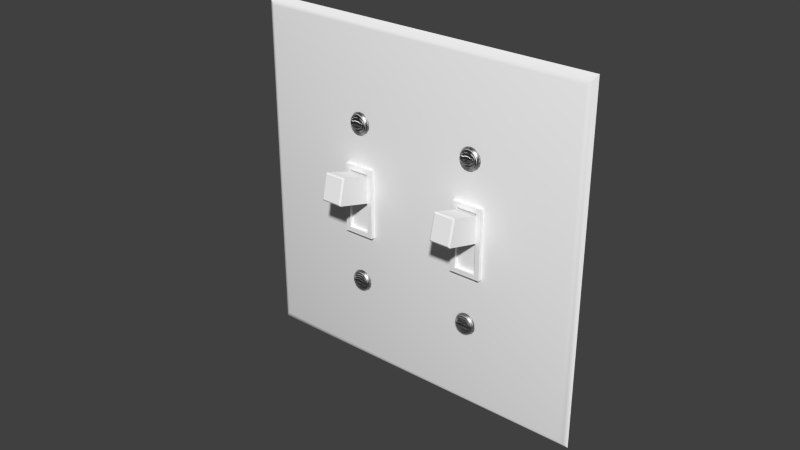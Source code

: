 # Source: Light_Switch_2-Gang.blend  (saved by Blender 2.74.0; exported with 4.5.12 LTS)
import bpy
from mathutils import Matrix  # noqa: F401  (used for matrix-valued properties, if any)

bpy.ops.wm.read_factory_settings(use_empty=True)
scene = bpy.context.scene
scene.name = 'Scene'

# ---- collections
col_collection_1 = bpy.data.collections.new('Collection 1'); scene.collection.children.link(col_collection_1)

# ---- materials (node trees are filled in below, after node groups)
mat_gloss_white_plastic = bpy.data.materials.new('Gloss White Plastic')
mat_gloss_white_plastic.alpha_threshold = 0.0
mat_gloss_white_plastic.roughness = 0.5
mat_gloss_white_plastic.line_color = (0.0, 0.0, 0.0, 1.0)
mat_stainless_steel = bpy.data.materials.new('Stainless Steel')
mat_stainless_steel.alpha_threshold = 0.0
mat_stainless_steel.roughness = 0.5
mat_stainless_steel.line_color = (0.0, 0.0, 0.0, 1.0)

# ---- node groups
ng_brushed = bpy.data.node_groups.new('Brushed', 'ShaderNodeTree')
_s = ng_brushed.interface.new_socket(name='Color', in_out='OUTPUT', socket_type='NodeSocketColor')
_s = ng_brushed.interface.new_socket(name='Vector', in_out='INPUT', socket_type='NodeSocketVector')
_s.min_value = -1.0
_s.max_value = 1.0
_s = ng_brushed.interface.new_socket(name='Scale', in_out='INPUT', socket_type='NodeSocketFloat')
_s.default_value = 15.0
_s.min_value = -1000.0
_s.max_value = 1000.0
_N = ng_brushed.nodes; _L = ng_brushed.links
n0 = _N.new('ShaderNodeMapping'); n0.name = 'Mapping'; n0.location = (-294, 153)
n0.inputs[3].default_value = (0.1, 1000.0, 1.0)
n1 = _N.new('ShaderNodeValToRGB'); n1.name = 'ColorRamp.002'; n1.location = (311, 4)
n1.color_ramp.interpolation = 'B_SPLINE'
while len(n1.color_ramp.elements) > 1: n1.color_ramp.elements.remove(n1.color_ramp.elements[-1])
n1.color_ramp.elements[0].position = 0.1136; n1.color_ramp.elements[0].color = (0.0, 0.0, 0.0, 1.0)
_e = n1.color_ramp.elements.new(0.4955); _e.color = (0.1708, 0.1708, 0.1708, 0.5074)
_e = n1.color_ramp.elements.new(1.0); _e.color = (1.0, 1.0, 1.0, 0.0)
n2 = _N.new('NodeGroupOutput'); n2.name = 'Group Output'; n2.location = (636, 29)
n3 = _N.new('ShaderNodeTexNoise'); n3.name = 'Noise Texture'; n3.location = (52, -12)
n3.width = 150
n3.inputs[3].default_value = 1.0
n3.inputs[8].default_value = 8.0
n4 = _N.new('NodeGroupInput'); n4.name = 'Group Input'; n4.location = (-508, 131)
_L.new(n4.outputs[0], n0.inputs[0])
_L.new(n0.outputs[0], n3.inputs[0])
_L.new(n3.outputs[0], n1.inputs[0])
_L.new(n1.outputs[0], n2.inputs[0])
_L.new(n4.outputs[1], n3.inputs[2])
n2.is_active_output = True

# ---- material node trees
mat_gloss_white_plastic.use_nodes = True; mat_gloss_white_plastic.node_tree.nodes.clear()
_N = mat_gloss_white_plastic.node_tree.nodes; _L = mat_gloss_white_plastic.node_tree.links
n0 = _N.new('ShaderNodeOutputMaterial'); n0.name = 'Material Output'; n0.location = (300, 300)
n0.width = 120
n1 = _N.new('ShaderNodeBsdfDiffuse'); n1.name = 'Diffuse BSDF'; n1.location = (-113, 376)
n1.inputs[0].default_value = (0.9425, 0.9425, 0.9425, 1.0)
n2 = _N.new('ShaderNodeMixShader'); n2.name = 'Mix Shader'; n2.location = (95, 307)
n2.width = 150
n2.inputs[0].default_value = 0.02
n3 = _N.new('ShaderNodeBsdfAnisotropic'); n3.name = 'Glossy BSDF'; n3.location = (-112, 226)
n3.distribution = 'BECKMANN'
n3.inputs[1].default_value = 0.3162
_L.new(n1.outputs[0], n2.inputs[1])
_L.new(n3.outputs[0], n2.inputs[2])
_L.new(n2.outputs[0], n0.inputs[0])
n0.is_active_output = True
mat_stainless_steel.use_nodes = True; mat_stainless_steel.node_tree.nodes.clear()
_N = mat_stainless_steel.node_tree.nodes; _L = mat_stainless_steel.node_tree.links
n0 = _N.new('ShaderNodeLayerWeight'); n0.name = 'Layer Weight'; n0.location = (114, 494)
n0.width = 150
n0.inputs[0].default_value = 0.15
n1 = _N.new('ShaderNodeMixShader'); n1.name = 'Mix Shader'; n1.location = (316, 430)
n1.width = 137
n2 = _N.new('ShaderNodeBsdfAnisotropic'); n2.name = 'Glossy BSDF.001'; n2.location = (94, 224)
n2.width = 169
n2.distribution = 'BECKMANN'
n2.inputs[1].default_value = 0.4472
n3 = _N.new('ShaderNodeBsdfAnisotropic'); n3.name = 'Glossy BSDF'; n3.location = (101, 387)
n3.width = 168
n3.distribution = 'BECKMANN'
n3.inputs[1].default_value = 0.4472
n4 = _N.new('ShaderNodeValToRGB'); n4.name = 'ColorRamp'; n4.location = (-310, 466)
n4.color_ramp.interpolation = 'B_SPLINE'
while len(n4.color_ramp.elements) > 1: n4.color_ramp.elements.remove(n4.color_ramp.elements[-1])
n4.color_ramp.elements[0].position = 0.0; n4.color_ramp.elements[0].color = (0.438, 0.438, 0.438, 1.0)
_e = n4.color_ramp.elements.new(1.0); _e.color = (0.1008, 0.1008, 0.1008, 1.0)
n5 = _N.new('ShaderNodeFresnel'); n5.name = 'Fresnel'; n5.location = (-566, 368)
n5.width = 124
n5.inputs[0].default_value = 2.45
n6 = _N.new('ShaderNodeBump'); n6.name = 'Bump'; n6.location = (-106, 232)
n6.width = 150
n6.inputs[0].default_value = 1.2
n6.inputs[1].default_value = 0.1
n6.inputs[2].default_value = 1.0
n7 = _N.new('ShaderNodeGamma'); n7.name = 'Gamma'; n7.location = (-287, 197)
n7.inputs[1].default_value = 9.0
n8 = _N.new('ShaderNodeOutputMaterial'); n8.name = 'Material Output'; n8.location = (486, 423)
n8.width = 120
n9 = _N.new('ShaderNodeTexCoord'); n9.name = 'Texture Coordinate'; n9.location = (-644, 237)
n9.width = 150
n10 = _N.new('ShaderNodeGroup'); n10.name = 'Group'; n10.location = (-459, 205)
n10.width = 142
n10.node_tree = ng_brushed
n10.inputs[1].default_value = 1.0
_L.new(n3.outputs[0], n1.inputs[1])
_L.new(n1.outputs[0], n8.inputs[0])
_L.new(n2.outputs[0], n1.inputs[2])
_L.new(n0.outputs[1], n1.inputs[0])
_L.new(n6.outputs[0], n3.inputs[4])
_L.new(n6.outputs[0], n2.inputs[4])
_L.new(n4.outputs[0], n3.inputs[0])
_L.new(n7.outputs[0], n6.inputs[3])
_L.new(n10.outputs[0], n7.inputs[0])
_L.new(n5.outputs[0], n4.inputs[0])
_L.new(n9.outputs[3], n10.inputs[0])
n8.is_active_output = True

# ---- world
world_world = bpy.data.worlds.new('World'); scene.world = world_world
world_world.color = (0.05088, 0.05088, 0.05088)
world_world.use_sun_shadow = False
world_world.sun_shadow_jitter_overblur = 0.0
world_world.cycles.sampling_method = 'MANUAL'
world_world.cycles.sample_map_resolution = 256

# ---- meshes
me_double_light_outlet = bpy.data.meshes.new('Double_Light_Outlet')
me_double_light_outlet.from_pydata([(2.993e-09, 2.683e-07, 0.1143), (0.0025, -0.001716, 0.002841), (0.001044, -0.001141, 0.001364), (0.001044, -0.001141, 0.1129), (0.0355, -0.001716, 0.03187), (0.03434, -0.001716, 0.03108), (0.03357, -0.001716, 0.0299), (0.0333, -0.001716, 0.02851), (0.03357, -0.001716, 0.02712), (0.03434, -0.001716, 0.02594), (0.0355, -0.001716, 0.02515), (0.03464, -0.002511, 0.02624), (0.03395, -0.002511, 0.02728), (0.03371, -0.002511, 0.02851), (0.03395, -0.002511, 0.02974), (0.03464, -0.002511, 0.03079), (0.03566, -0.002511, 0.03148), (0.03566, -0.002511, 0.02554), (0.03494, -0.002899, 0.02654), (0.03434, -0.002899, 0.02745), (0.03434, -0.002899, 0.02958), (0.03494, -0.002899, 0.03048), (0.03582, -0.002899, 0.03108), (0.03582, -0.002899, 0.02594), (0.03509, -0.00349, 0.02898), (0.03509, -0.002899, 0.02898), (0.03644, -0.002899, 0.02898), (0.0334, -0.001716, 0.02782), (0.0338, -0.002511, 0.0279), (0.0338, -0.002511, 0.02913), (0.0334, -0.001716, 0.02921), (0.03509, -0.002899, 0.02851), (0.03608, -0.002899, 0.02851), (0.03644, -0.002899, 0.02851), (0.03509, -0.002899, 0.02805), (0.0025, -0.001716, 0.1115), (0.0355, -0.001716, 0.08531), (0.03434, -0.001716, 0.08452), (0.03357, -0.001716, 0.08335), (0.0333, -0.001716, 0.08195), (0.03357, -0.001716, 0.08056), (0.03434, -0.001716, 0.07938), (0.0355, -0.001716, 0.0786), (0.03464, -0.002511, 0.07968), (0.03395, -0.002511, 0.08072), (0.03371, -0.002511, 0.08195), (0.03395, -0.002511, 0.08319), (0.03464, -0.002511, 0.08423), (0.03566, -0.002511, 0.08493), (0.03566, -0.002511, 0.07898), (0.03494, -0.002899, 0.07999), (0.03434, -0.002899, 0.08089), (0.03434, -0.002899, 0.08302), (0.03494, -0.002899, 0.08392), (0.03582, -0.002899, 0.08453), (0.03582, -0.002899, 0.07938), (0.03509, -0.00349, 0.08242), (0.03644, -0.002899, 0.08242), (0.0334, -0.001716, 0.08126), (0.0338, -0.002511, 0.08134), (0.0338, -0.002511, 0.08257), (0.0334, -0.001716, 0.08265), (0.03509, -0.002899, 0.08195), (0.03608, -0.002899, 0.08195), (0.03644, -0.002899, 0.08195), (0.03509, -0.002899, 0.08149), (0.03608, -0.002899, 0.08149), (0.03687, -0.001716, 0.03215), (0.03823, -0.001716, 0.03187), (0.03939, -0.001716, 0.03108), (0.04016, -0.001716, 0.0299), (0.04043, -0.001716, 0.02851), (0.04016, -0.001716, 0.02712), (0.03939, -0.001716, 0.02594), (0.03823, -0.001716, 0.02515), (0.03687, -0.001716, 0.02488), (0.0391, -0.002511, 0.02624), (0.03978, -0.002511, 0.02728), (0.04002, -0.002511, 0.02851), (0.03978, -0.002511, 0.02974), (0.0391, -0.002511, 0.03079), (0.03807, -0.002511, 0.03148), (0.03687, -0.002511, 0.03173), (0.03807, -0.002511, 0.02554), (0.03687, -0.002511, 0.0253), (0.0388, -0.002899, 0.02654), (0.03939, -0.002899, 0.02745), (0.03939, -0.002899, 0.02958), (0.0388, -0.002899, 0.03048), (0.03791, -0.002899, 0.03108), (0.03687, -0.002899, 0.0313), (0.03791, -0.002899, 0.02594), (0.03687, -0.002899, 0.02573), (0.03765, -0.00349, 0.02805), (0.03865, -0.00349, 0.02805), (0.03765, -0.00349, 0.02898), (0.03865, -0.002899, 0.02898), (0.03765, -0.002899, 0.02898), (0.03729, -0.002899, 0.02898), (0.03729, -0.002899, 0.02805), (0.04033, -0.001716, 0.02782), (0.03993, -0.002511, 0.0279), (0.03993, -0.002511, 0.02913), (0.04033, -0.001716, 0.02921), (0.03865, -0.002899, 0.02851), (0.03765, -0.002899, 0.02851), (0.03729, -0.002899, 0.02851), (0.03687, -0.002899, 0.02851), (0.03865, -0.002899, 0.02805), (0.03953, -0.002899, 0.02798), (0.03687, -0.001716, 0.08559), (0.03823, -0.001716, 0.08531), (0.03939, -0.001716, 0.08452), (0.04016, -0.001716, 0.08335), (0.04043, -0.001716, 0.08195), (0.04016, -0.001716, 0.08056), (0.03939, -0.001716, 0.07938), (0.03823, -0.001716, 0.0786), (0.03687, -0.001716, 0.07832), (0.0391, -0.002511, 0.07968), (0.03978, -0.002511, 0.08072), (0.04002, -0.002511, 0.08195), (0.03978, -0.002511, 0.08319), (0.0391, -0.002511, 0.08423), (0.03807, -0.002511, 0.08493), (0.03687, -0.002511, 0.08517), (0.03807, -0.002511, 0.07898), (0.03687, -0.002511, 0.07874), (0.0388, -0.002899, 0.07999), (0.03939, -0.002899, 0.08089), (0.03939, -0.002899, 0.08302), (0.0388, -0.002899, 0.08392), (0.03791, -0.002899, 0.08453), (0.03687, -0.002899, 0.08474), (0.03791, -0.002899, 0.07938), (0.03687, -0.002899, 0.07917), (0.03765, -0.00349, 0.08242), (0.03729, -0.00349, 0.08242), (0.03687, -0.00349, 0.08242), (0.03687, -0.00349, 0.08149), (0.03865, -0.002899, 0.08242), (0.03765, -0.002899, 0.08242), (0.03729, -0.002899, 0.08242), (0.03687, -0.002899, 0.08242), (0.03687, -0.002899, 0.08149), (0.04033, -0.001716, 0.08126), (0.03993, -0.002511, 0.08134), (0.03993, -0.002511, 0.08257), (0.04033, -0.001716, 0.08265), (0.03865, -0.002899, 0.08195), (0.03765, -0.002899, 0.08195), (0.03729, -0.002899, 0.08195), (0.03687, -0.002899, 0.08195), (0.03865, -0.002899, 0.08149), (0.1143, 2.683e-07, 1.531e-07), (0.1118, -0.001716, 0.002841), (0.1133, -0.001141, 0.001364), (0.1133, -0.001141, 0.1129), (0.0788, -0.001716, 0.03187), (0.07996, -0.001716, 0.03108), (0.08073, -0.001716, 0.0299), (0.081, -0.001716, 0.02851), (0.08073, -0.001716, 0.02712), (0.07996, -0.001716, 0.02594), (0.0788, -0.001716, 0.02515), (0.07966, -0.002511, 0.02624), (0.08035, -0.002511, 0.02728), (0.08059, -0.002511, 0.02851), (0.08035, -0.002511, 0.02974), (0.07966, -0.002511, 0.03079), (0.07864, -0.002511, 0.03148), (0.07864, -0.002511, 0.02554), (0.07936, -0.002899, 0.02654), (0.07996, -0.002899, 0.02745), (0.07996, -0.002899, 0.02958), (0.07936, -0.002899, 0.03048), (0.07848, -0.002899, 0.03108), (0.07848, -0.002899, 0.02594), (0.07921, -0.00349, 0.02805), (0.07921, -0.00349, 0.02898), (0.07822, -0.00349, 0.02898), (0.07786, -0.00349, 0.02805), (0.07786, -0.002899, 0.02805), (0.0809, -0.001716, 0.02782), (0.0805, -0.002511, 0.0279), (0.0801, -0.002899, 0.02905), (0.0805, -0.002511, 0.02913), (0.0809, -0.001716, 0.02921), (0.07921, -0.002899, 0.02851), (0.07822, -0.002899, 0.02851), (0.07786, -0.002899, 0.02851), (0.07921, -0.002899, 0.02805), (0.1118, -0.001716, 0.1115), (0.0788, -0.001716, 0.08531), (0.07996, -0.001716, 0.08452), (0.08073, -0.001716, 0.08335), (0.081, -0.001716, 0.08195), (0.08073, -0.001716, 0.08056), (0.07996, -0.001716, 0.07938), (0.0788, -0.001716, 0.0786), (0.07966, -0.002511, 0.07968), (0.08035, -0.002511, 0.08072), (0.08059, -0.002511, 0.08195), (0.08035, -0.002511, 0.08319), (0.07966, -0.002511, 0.08423), (0.07864, -0.002511, 0.08493), (0.07864, -0.002511, 0.07898), (0.07936, -0.002899, 0.07999), (0.07996, -0.002899, 0.08089), (0.07996, -0.002899, 0.08302), (0.07936, -0.002899, 0.08392), (0.07848, -0.002899, 0.08453), (0.07848, -0.002899, 0.07938), (0.07822, -0.00349, 0.08149), (0.07921, -0.00349, 0.08149), (0.07786, -0.00349, 0.08242), (0.07921, -0.002899, 0.08242), (0.0809, -0.001716, 0.08126), (0.0805, -0.002511, 0.08134), (0.0805, -0.002511, 0.08257), (0.0809, -0.001716, 0.08265), (0.07921, -0.002899, 0.08195), (0.07822, -0.002899, 0.08195), (0.07786, -0.002899, 0.08195), (0.07921, -0.002899, 0.08149), (0.0801, -0.002899, 0.08142), (0.07743, -0.001716, 0.03215), (0.07607, -0.001716, 0.03187), (0.07491, -0.001716, 0.03108), (0.07414, -0.001716, 0.0299), (0.07387, -0.001716, 0.02851), (0.07414, -0.001716, 0.02712), (0.07491, -0.001716, 0.02594), (0.07607, -0.001716, 0.02515), (0.07743, -0.001716, 0.02488), (0.0752, -0.002511, 0.02624), (0.07452, -0.002511, 0.02728), (0.07428, -0.002511, 0.02851), (0.07452, -0.002511, 0.02974), (0.0752, -0.002511, 0.03079), (0.07623, -0.002511, 0.03148), (0.07743, -0.002511, 0.03173), (0.07623, -0.002511, 0.02554), (0.07743, -0.002511, 0.0253), (0.0755, -0.002899, 0.02654), (0.07491, -0.002899, 0.02745), (0.07491, -0.002899, 0.02958), (0.0755, -0.002899, 0.03048), (0.07639, -0.002899, 0.03108), (0.07743, -0.002899, 0.0313), (0.07639, -0.002899, 0.02594), (0.07743, -0.002899, 0.02573), (0.07565, -0.00349, 0.02805), (0.07665, -0.00349, 0.02898), (0.07701, -0.00349, 0.02898), (0.07743, -0.00349, 0.02898), (0.07701, -0.00349, 0.02805), (0.07743, -0.00349, 0.02805), (0.07565, -0.002899, 0.02898), (0.07701, -0.002899, 0.02898), (0.07743, -0.002899, 0.02898), (0.07743, -0.002899, 0.02805), (0.07397, -0.001716, 0.02782), (0.07437, -0.002511, 0.0279), (0.07477, -0.002899, 0.02905), (0.07437, -0.002511, 0.02913), (0.07397, -0.001716, 0.02921), (0.07565, -0.002899, 0.02851), (0.07665, -0.002899, 0.02851), (0.07701, -0.002899, 0.02851), (0.07743, -0.002899, 0.02851), (0.07665, -0.002899, 0.02805), (0.07743, -0.001716, 0.08559), (0.07607, -0.001716, 0.08531), (0.07491, -0.001716, 0.08452), (0.07414, -0.001716, 0.08335), (0.07387, -0.001716, 0.08195), (0.07414, -0.001716, 0.08056), (0.07491, -0.001716, 0.07938), (0.07607, -0.001716, 0.0786), (0.07743, -0.001716, 0.07832), (0.0752, -0.002511, 0.07968), (0.07452, -0.002511, 0.08072), (0.07428, -0.002511, 0.08195), (0.07452, -0.002511, 0.08319), (0.0752, -0.002511, 0.08423), (0.07623, -0.002511, 0.08493), (0.07743, -0.002511, 0.08517), (0.07623, -0.002511, 0.07898), (0.07743, -0.002511, 0.07874), (0.0755, -0.002899, 0.07999), (0.07491, -0.002899, 0.08089), (0.07491, -0.002899, 0.08302), (0.0755, -0.002899, 0.08392), (0.07639, -0.002899, 0.08453), (0.07743, -0.002899, 0.08474), (0.07639, -0.002899, 0.07938), (0.07743, -0.002899, 0.07917), (0.07665, -0.00349, 0.08149), (0.07565, -0.00349, 0.08149), (0.07565, -0.00349, 0.08242), (0.07701, -0.00349, 0.08242), (0.07743, -0.00349, 0.08242), (0.07743, -0.00349, 0.08149), (0.07701, -0.002899, 0.08242), (0.07743, -0.002899, 0.08242), (0.07701, -0.002899, 0.08149), (0.07743, -0.002899, 0.08149), (0.07397, -0.001716, 0.08126), (0.07437, -0.002511, 0.08134), (0.07437, -0.002511, 0.08257), (0.07397, -0.001716, 0.08265), (0.07565, -0.002899, 0.08195), (0.07665, -0.002899, 0.08195), (0.07701, -0.002899, 0.08195), (0.07743, -0.002899, 0.08195), (0.07665, -0.002899, 0.08149), (2.993e-09, 2.683e-07, 1.531e-07), (0.03687, -0.00349, 0.02805), (0.03644, -0.00349, 0.02805), (0.03608, -0.00349, 0.02805), (0.03509, -0.00349, 0.02805), (0.03608, -0.00349, 0.02898), (0.03644, -0.00349, 0.02898), (0.03687, -0.00349, 0.02898), (0.03687, -0.002899, 0.02805), (0.03644, -0.002899, 0.02805), (0.03608, -0.002899, 0.02898), (0.03687, -0.002899, 0.02898), (0.0342, -0.002899, 0.02905), (0.0342, -0.002899, 0.02851), (0.03608, -0.002899, 0.02805), (0.0342, -0.002899, 0.02798), (0.03644, -0.00349, 0.08149), (0.03608, -0.00349, 0.08149), (0.03509, -0.00349, 0.08149), (0.03608, -0.00349, 0.08242), (0.03644, -0.00349, 0.08242), (0.03644, -0.002899, 0.08149), (0.03509, -0.002899, 0.08242), (0.03608, -0.002899, 0.08242), (0.0342, -0.002899, 0.08249), (0.0342, -0.002899, 0.08195), (0.0342, -0.002899, 0.08142), (0.03729, -0.00349, 0.02805), (0.03865, -0.00349, 0.02898), (0.03729, -0.00349, 0.02898), (0.03953, -0.002899, 0.02905), (0.03953, -0.002899, 0.02851), (0.03765, -0.002899, 0.02805), (0.03729, -0.00349, 0.08149), (0.03765, -0.00349, 0.08149), (0.03865, -0.00349, 0.08149), (0.03865, -0.00349, 0.08242), (0.03729, -0.002899, 0.08149), (0.03953, -0.002899, 0.08249), (0.03953, -0.002899, 0.08195), (0.03765, -0.002899, 0.08149), (0.03953, -0.002899, 0.08142), (0.1143, 2.683e-07, 0.1143), (0.07822, -0.00349, 0.02805), (0.07786, -0.00349, 0.02898), (0.07921, -0.002899, 0.02898), (0.07822, -0.002899, 0.02898), (0.07786, -0.002899, 0.02898), (0.0801, -0.002899, 0.02851), (0.07822, -0.002899, 0.02805), (0.0801, -0.002899, 0.02798), (0.07786, -0.00349, 0.08149), (0.07921, -0.00349, 0.08242), (0.07822, -0.00349, 0.08242), (0.07786, -0.002899, 0.08149), (0.07822, -0.002899, 0.08242), (0.07786, -0.002899, 0.08242), (0.0801, -0.002899, 0.08249), (0.0801, -0.002899, 0.08195), (0.07822, -0.002899, 0.08149), (0.07665, -0.00349, 0.02805), (0.07565, -0.00349, 0.02898), (0.07701, -0.002899, 0.02805), (0.07665, -0.002899, 0.02898), (0.07477, -0.002899, 0.02851), (0.07565, -0.002899, 0.02805), (0.07477, -0.002899, 0.02798), (0.07701, -0.00349, 0.08149), (0.07665, -0.00349, 0.08242), (0.07565, -0.002899, 0.08242), (0.07665, -0.002899, 0.08242), (0.07477, -0.002899, 0.08249), (0.07477, -0.002899, 0.08195), (0.07565, -0.002899, 0.08149), (0.07477, -0.002899, 0.08142), (0.07239, -0.001716, 0.04539), (0.08255, -0.001716, 0.04539), (0.07239, -0.001716, 0.06825), (0.08255, -0.001716, 0.06825), (0.07239, -0.003016, 0.04539), (0.08255, -0.003016, 0.04539), (0.07239, -0.003016, 0.06825), (0.08255, -0.003016, 0.06825), (0.07394, -0.003016, 0.06667), (0.07394, -0.003016, 0.04697), (0.081, -0.003016, 0.04697), (0.081, -0.003016, 0.06667), (0.07394, -0.001888, 0.06667), (0.07394, -0.001888, 0.04697), (0.081, -0.001888, 0.04697), (0.081, -0.001888, 0.06667), (0.07394, -0.001888, 0.05682), (0.081, -0.001888, 0.05682), (0.081, -0.001888, 0.06548), (0.07394, -0.001888, 0.06548), (0.07394, -0.01286, 0.06896), (0.07434, -0.01342, 0.06869), (0.081, -0.01286, 0.06896), (0.0806, -0.01342, 0.06869), (0.0806, -0.01524, 0.06108), (0.081, -0.01494, 0.06057), (0.07394, -0.01494, 0.06057), (0.07434, -0.01524, 0.06108), (0.03175, -0.001716, 0.04539), (0.04191, -0.001716, 0.04539), (0.03175, -0.001716, 0.06825), (0.04191, -0.001716, 0.06825), (0.03175, -0.003016, 0.04539), (0.04191, -0.003016, 0.04539), (0.03175, -0.003016, 0.06825), (0.04191, -0.003016, 0.06825), (0.0333, -0.003016, 0.06667), (0.0333, -0.003016, 0.04697), (0.04036, -0.003016, 0.04697), (0.04036, -0.003016, 0.06667), (0.0333, -0.001888, 0.06667), (0.0333, -0.001888, 0.04697), (0.04036, -0.001888, 0.04697), (0.04036, -0.001888, 0.06667), (0.0333, -0.001888, 0.05682), (0.04036, -0.001888, 0.05682), (0.04036, -0.001888, 0.06548), (0.0333, -0.001888, 0.06548), (0.0333, -0.01286, 0.06896), (0.0337, -0.01342, 0.06869), (0.04036, -0.01286, 0.06896), (0.03996, -0.01342, 0.06869), (0.03996, -0.01524, 0.06108), (0.04036, -0.01494, 0.06057), (0.0333, -0.01494, 0.06057), (0.0337, -0.01524, 0.06108)], [], [(60, 45, 342, 341), (14, 29, 329, 20), (30, 7, 13, 29), (8, 9, 11, 12), (67, 4, 16, 82), (10, 75, 84, 17), (5, 6, 14, 15), (27, 8, 12, 28), (9, 10, 17, 11), (4, 5, 15, 16), (15, 14, 20, 21), (17, 84, 92, 23), (82, 16, 22, 90), (12, 11, 18, 19), (16, 15, 21, 22), (11, 17, 23, 18), (7, 27, 28, 13), (6, 30, 29, 14), (28, 12, 19, 332), (107, 33, 326, 325), (321, 320, 331, 34), (53, 52, 56, 336), (61, 39, 45, 60), (40, 41, 43, 44), (110, 36, 48, 125), (42, 118, 127, 49), (37, 38, 46, 47), (58, 40, 44, 59), (41, 42, 49, 43), (36, 37, 47, 48), (47, 46, 52, 53), (49, 127, 135, 55), (125, 48, 54, 133), (44, 43, 50, 51), (48, 47, 53, 54), (43, 49, 55, 50), (39, 58, 59, 45), (38, 61, 60, 46), (340, 339, 62, 63), (63, 62, 65, 66), (62, 342, 343, 65), (64, 63, 66, 338), (256, 257, 261, 379), (13, 28, 332, 330), (50, 55, 333, 334), (25, 329, 330, 31), (19, 18, 320, 321), (33, 32, 331, 326), (253, 378, 258, 380), (265, 237, 381, 264), (315, 307, 371, 223), (103, 102, 78, 71), (72, 77, 76, 73), (67, 82, 81, 68), (74, 83, 84, 75), (69, 80, 79, 70), (100, 101, 77, 72), (73, 76, 83, 74), (68, 81, 80, 69), (80, 88, 87, 79), (83, 91, 92, 84), (82, 90, 89, 81), (77, 86, 85, 76), (81, 89, 88, 80), (76, 85, 91, 83), (86, 94, 93, 85), (71, 78, 101, 100), (70, 79, 102, 103), (347, 345, 96), (148, 147, 121, 114), (115, 120, 119, 116), (110, 125, 124, 111), (117, 126, 127, 118), (112, 123, 122, 113), (145, 146, 120, 115), (116, 119, 126, 117), (111, 124, 123, 112), (123, 131, 130, 122), (126, 134, 135, 127), (125, 133, 132, 124), (120, 129, 128, 119), (124, 132, 131, 123), (119, 128, 134, 126), (133, 138, 137, 132), (132, 137, 136, 131), (114, 121, 146, 145), (113, 122, 147, 148), (355, 353, 140), (146, 358, 129, 120), (221, 224, 225, 375), (244, 250, 256, 377), (247, 246, 378, 253), (142, 151, 150, 141), (55, 135, 139, 333), (372, 222, 221, 216), (215, 373, 372, 370), (336, 56, 339, 340), (203, 209, 374, 219), (207, 213, 368, 212), (212, 368, 303, 297), (222, 376, 224, 221), (218, 225, 208, 201), (351, 357, 354, 350), (213, 376, 371, 368), (202, 375, 225, 218), (245, 244, 377, 252), (337, 336, 340, 57), (302, 305, 373, 215), (214, 208, 225), (210, 370, 369, 209), (224, 214, 225), (216, 221, 375, 374), (352, 153, 357, 351), (51, 50, 334, 335), (138, 337, 57, 143), (223, 371, 376, 222), (333, 139, 144, 338), (374, 209, 369), (370, 372, 216, 369), (214, 224, 376, 213), (54, 53, 336, 337), (141, 150, 149, 140), (26, 327, 32, 33), (305, 315, 223, 373), (211, 215, 370, 210), (321, 332, 19), (368, 371, 307, 303), (150, 357, 153, 149), (322, 24, 25, 327), (319, 318, 325, 326), (187, 186, 167, 161), (162, 166, 165, 163), (226, 241, 170, 158), (164, 171, 243, 234), (159, 169, 168, 160), (183, 184, 166, 162), (163, 165, 171, 164), (158, 170, 169, 159), (169, 175, 174, 168), (171, 177, 251, 243), (241, 249, 176, 170), (166, 173, 172, 165), (170, 176, 175, 169), (165, 172, 177, 171), (175, 180, 179, 174), (177, 181, 257, 251), (161, 167, 184, 183), (168, 174, 185, 186), (160, 168, 186, 187), (185, 174, 179), (363, 189, 188, 362), (364, 190, 189, 363), (188, 191, 367, 365), (90, 22, 323, 324), (324, 323, 26, 328), (220, 219, 202, 196), (197, 201, 200, 198), (272, 287, 205, 193), (199, 206, 289, 280), (194, 204, 203, 195), (217, 218, 201, 197), (198, 200, 206, 199), (193, 205, 204, 194), (204, 210, 209, 203), (206, 212, 297, 289), (287, 295, 211, 205), (201, 208, 207, 200), (205, 211, 210, 204), (200, 207, 212, 206), (295, 302, 215, 211), (208, 214, 213, 207), (196, 202, 218, 217), (195, 203, 219, 220), (374, 369, 216), (373, 223, 222, 372), (270, 261, 182, 190), (22, 21, 322, 323), (323, 322, 327, 26), (23, 92, 318, 319), (327, 25, 31, 32), (18, 23, 319, 320), (219, 374, 375, 202), (178, 173, 367), (360, 366, 182, 181), (266, 230, 237, 265), (231, 232, 235, 236), (226, 227, 240, 241), (233, 234, 243, 242), (228, 229, 238, 239), (262, 231, 236, 263), (232, 233, 242, 235), (227, 228, 239, 240), (239, 238, 246, 247), (242, 243, 251, 250), (241, 240, 248, 249), (236, 235, 244, 245), (240, 239, 247, 248), (235, 242, 250, 244), (250, 251, 257, 256), (249, 248, 254, 255), (248, 247, 253, 254), (230, 262, 263, 237), (238, 265, 264, 246), (229, 266, 265, 238), (269, 268, 271, 379), (311, 276, 283, 310), (277, 278, 281, 282), (272, 273, 286, 287), (279, 280, 289, 288), (274, 275, 284, 285), (308, 277, 282, 309), (278, 279, 288, 281), (273, 274, 285, 286), (285, 284, 292, 293), (288, 289, 297, 296), (287, 286, 294, 295), (282, 281, 290, 291), (286, 285, 293, 294), (281, 288, 296, 290), (295, 294, 301, 302), (291, 290, 298, 299), (276, 308, 309, 283), (275, 311, 310, 284), (387, 386, 312, 313), (178, 191, 366, 360), (190, 182, 366, 189), (191, 178, 367), (137, 142, 141, 136), (21, 20, 24, 322), (176, 361, 180, 175), (186, 185, 365, 167), (29, 13, 330, 329), (249, 255, 361, 176), (149, 153, 358, 356), (352, 129, 358), (172, 360, 181, 177), (180, 363, 362, 179), (143, 152, 151, 142), (361, 364, 363, 180), (185, 179, 362), (362, 188, 365, 185), (32, 31, 34, 331), (151, 354, 357, 150), (260, 270, 190, 364), (121, 356, 358, 146), (189, 366, 191, 188), (184, 367, 173, 166), (355, 130, 353), (329, 25, 24), (320, 319, 326, 331), (167, 365, 367, 184), (329, 24, 20), (173, 178, 360, 172), (152, 144, 354, 151), (255, 260, 364, 361), (328, 26, 33, 107), (138, 143, 142, 137), (34, 332, 321), (181, 182, 261, 257), (140, 149, 356, 355), (31, 330, 332, 34), (153, 352, 358), (122, 130, 355, 147), (350, 354, 144, 139), (136, 141, 140, 353), (147, 355, 356, 121), (96, 104, 348, 347), (129, 352, 351, 128), (128, 351, 350, 134), (134, 350, 139, 135), (108, 94, 109), (106, 99, 349, 105), (131, 136, 353, 130), (104, 108, 109, 348), (107, 325, 99, 106), (93, 349, 99, 344), (94, 86, 109), (78, 348, 109, 101), (94, 108, 349, 93), (98, 106, 105, 97), (101, 109, 86, 77), (79, 87, 347, 102), (324, 328, 98, 346), (97, 105, 104, 96), (105, 349, 108, 104), (328, 107, 106, 98), (88, 95, 345, 87), (91, 344, 318, 92), (347, 87, 345), (95, 97, 96, 345), (346, 98, 97, 95), (89, 346, 95, 88), (85, 93, 344, 91), (344, 99, 325, 318), (90, 324, 346, 89), (102, 347, 348, 78), (65, 343, 335), (45, 59, 343, 342), (152, 64, 338, 144), (339, 341, 342, 62), (334, 333, 338, 66), (335, 343, 51), (335, 334, 66, 65), (341, 56, 52), (341, 339, 56), (59, 44, 51, 343), (57, 340, 63, 64), (133, 54, 337, 138), (46, 60, 341, 52), (143, 57, 64, 152), (394, 392, 396, 398), (403, 400, 404, 407), (395, 394, 398, 399), (403, 402, 397, 399), (392, 393, 397, 396), (401, 400, 398, 396), (402, 401, 396, 397), (402, 403, 407, 410, 409, 406), (400, 403, 399, 398), (411, 410, 407, 404), (409, 410, 414, 417), (401, 402, 406, 405), (408, 409, 417, 418), (393, 395, 399, 397), (410, 411, 412, 414), (405, 406, 409, 408), (401, 405, 408, 411, 404, 400), (419, 416, 415, 413), (392, 394, 395, 393), (414, 412, 413, 415), (416, 419, 418, 417), (417, 414, 415, 416), (412, 418, 419, 413), (411, 408, 418, 412), (255, 254, 259, 260), (254, 253, 380, 259), (264, 258, 378), (264, 378, 246), (260, 259, 269, 270), (380, 258, 267, 268), (259, 380, 268, 269), (268, 267, 382, 271), (263, 236, 245, 383), (252, 377, 271, 382), (377, 256, 379, 271), (237, 263, 383, 381), (252, 383, 245), (382, 383, 252), (258, 264, 381, 267), (267, 381, 383, 382), (270, 269, 379, 261), (310, 283, 389, 388), (293, 292, 300, 385), (296, 297, 303, 384), (384, 303, 307, 306), (294, 293, 385, 301), (290, 296, 384, 298), (385, 300, 386, 387), (302, 301, 304, 305), (301, 385, 387, 304), (284, 310, 388, 292), (388, 386, 300), (388, 300, 292), (305, 304, 314, 315), (304, 387, 313, 314), (313, 312, 390, 316), (309, 282, 291, 391), (299, 298, 316, 390), (298, 384, 306, 316), (283, 309, 391, 389), (299, 391, 291), (390, 391, 299), (386, 388, 389, 312), (312, 389, 391, 390), (315, 314, 306, 307), (314, 313, 316, 306), (3, 157, 359, 0), (3, 35, 192, 157), (2, 1, 35, 3), (3, 0, 317, 2), (157, 192, 155, 156), (157, 156, 154, 359), (1, 2, 156, 155), (156, 2, 317, 154), (35, 1, 155, 192), (422, 420, 424, 426), (431, 428, 432, 435), (423, 422, 426, 427), (431, 430, 425, 427), (420, 421, 425, 424), (429, 428, 426, 424), (430, 429, 424, 425), (430, 431, 435, 438, 437, 434), (428, 431, 427, 426), (439, 438, 435, 432), (437, 438, 442, 445), (429, 430, 434, 433), (436, 437, 445, 446), (421, 423, 427, 425), (438, 439, 440, 442), (433, 434, 437, 436), (429, 433, 436, 439, 432, 428), (447, 444, 443, 441), (420, 422, 423, 421), (442, 440, 441, 443), (444, 447, 446, 445), (445, 442, 443, 444), (440, 446, 447, 441), (439, 436, 446, 440)])
me_double_light_outlet.polygons.foreach_set('use_smooth', [True] * 409)
me_double_light_outlet.polygons.foreach_set('material_index', [1, 1, 1, 1, 1, 1, 1, 1, 1, 1, 1, 1, 1, 1, 1, 1, 1, 1, 1, 1, 1, 1, 1, 1, 1, 1, 1, 1, 1, 1, 1, 1, 1, 1, 1, 1, 1, 1, 1, 1, 1, 1, 1, 1, 1, 1, 1, 1, 1, 1, 1, 1, 1, 1, 1, 1, 1, 1, 1, 1, 1, 1, 1, 1, 1, 1, 1, 1, 1, 1, 1, 1, 1, 1, 1, 1, 1, 1, 1, 1, 1, 1, 1, 1, 1, 1, 1, 1, 1, 1, 1, 1, 1, 1, 1, 1, 1, 1, 1, 1, 1, 1, 1, 1, 1, 1, 1, 1, 1, 1, 1, 1, 1, 1, 1, 1, 1, 1, 1, 1, 1, 1, 1, 1, 1, 1, 1, 1, 1, 1, 1, 1, 1, 1, 1, 1, 1, 1, 1, 1, 1, 1, 1, 1, 1, 1, 1, 1, 1, 1, 1, 1, 1, 1, 1, 1, 1, 1, 1, 1, 1, 1, 1, 1, 1, 1, 1, 1, 1, 1, 1, 1, 1, 1, 1, 1, 1, 1, 1, 1, 1, 1, 1, 1, 1, 1, 1, 1, 1, 1, 1, 1, 1, 1, 1, 1, 1, 1, 1, 1, 1, 1, 1, 1, 1, 1, 1, 1, 1, 1, 1, 1, 1, 1, 1, 1, 1, 1, 1, 1, 1, 1, 1, 1, 1, 1, 1, 1, 1, 1, 1, 1, 1, 1, 1, 1, 1, 1, 1, 1, 1, 1, 1, 1, 1, 1, 1, 1, 1, 1, 1, 1, 1, 1, 1, 1, 1, 1, 1, 1, 1, 1, 1, 1, 1, 1, 1, 1, 1, 1, 1, 1, 1, 1, 1, 1, 1, 1, 1, 1, 1, 1, 1, 1, 1, 1, 1, 1, 1, 1, 1, 1, 1, 1, 1, 1, 1, 1, 1, 1, 1, 1, 1, 1, 1, 1, 1, 1, 1, 1, 0, 0, 0, 0, 0, 0, 0, 0, 0, 0, 0, 0, 0, 0, 0, 0, 0, 0, 0, 0, 0, 0, 0, 0, 1, 1, 1, 1, 1, 1, 1, 1, 1, 1, 1, 1, 1, 1, 1, 1, 1, 1, 1, 1, 1, 1, 1, 1, 1, 1, 1, 1, 1, 1, 1, 1, 1, 1, 1, 1, 1, 1, 1, 1, 1, 1, 0, 0, 0, 0, 0, 0, 0, 0, 0, 0, 0, 0, 0, 0, 0, 0, 0, 0, 0, 0, 0, 0, 0, 0, 0, 0, 0, 0, 0, 0, 0, 0, 0])
me_double_light_outlet.materials.append(mat_gloss_white_plastic)
me_double_light_outlet.materials.append(mat_stainless_steel)
me_double_light_outlet.use_remesh_preserve_volume = False
me_double_light_outlet.use_remesh_preserve_attributes = False
me_double_light_outlet.use_mirror_vertex_groups = False
me_double_light_outlet.update()

# ---- objects
ob_light_switch_2_gang = bpy.data.objects.new('Light Switch 2-Gang', me_double_light_outlet)

# ---- transforms, parenting, visibility, modifiers, constraints
ob_light_switch_2_gang.location = (0.0, 0.0, 0.0)
ob_light_switch_2_gang.lineart.crease_threshold = 0.0
_m = ob_light_switch_2_gang.modifiers.new('EdgeSplit', 'EDGE_SPLIT')

# ---- collection membership
col_collection_1.objects.link(ob_light_switch_2_gang)

# ---- scene / render settings (as saved in the file)
scene.frame_start = 1; scene.frame_end = 250; scene.frame_set(1)
scene.render.engine = 'CYCLES'
scene.render.resolution_percentage = 50
scene.render.dither_intensity = 0.0
scene.cycles.use_denoising = False
scene.cycles.samples = 10
scene.cycles.sampling_pattern = 'TABULATED_SOBOL'
scene.cycles.light_sampling_threshold = 0.0
scene.cycles.use_adaptive_sampling = False
scene.cycles.use_light_tree = False
scene.cycles.caustics_reflective = False
scene.cycles.caustics_refractive = False
scene.cycles.blur_glossy = 0.0
scene.cycles.pixel_filter_type = 'GAUSSIAN'
scene.cycles.sample_clamp_indirect = 0.0
scene.view_settings.view_transform = 'Standard'
bpy.context.view_layer.update()

# ---- added for rendering (the .blend has no active camera and no usable light): camera, sun
cam_auto = bpy.data.cameras.new('AutoCamera')
cam_auto.lens = 50.0
cam_auto.sensor_width = 36.0
cam_auto.clip_end = 1000.0
ob_auto_camera = bpy.data.objects.new('AutoCamera', cam_auto)
scene.collection.objects.link(ob_auto_camera)
ob_auto_camera.location = (0.242195, -0.229674, 0.205186)
ob_auto_camera.rotation_euler = (1.09748, -7.21219e-08, 0.694738)
scene.camera = ob_auto_camera
light_auto_sun = bpy.data.lights.new('AutoSun', 'SUN')
light_auto_sun.energy = 3.0
light_auto_sun.angle = 0.0523599
ob_auto_sun = bpy.data.objects.new('AutoSun', light_auto_sun)
scene.collection.objects.link(ob_auto_sun)
ob_auto_sun.rotation_euler = (0.872665, 0.174533, 0.523599)
bpy.context.view_layer.update()
